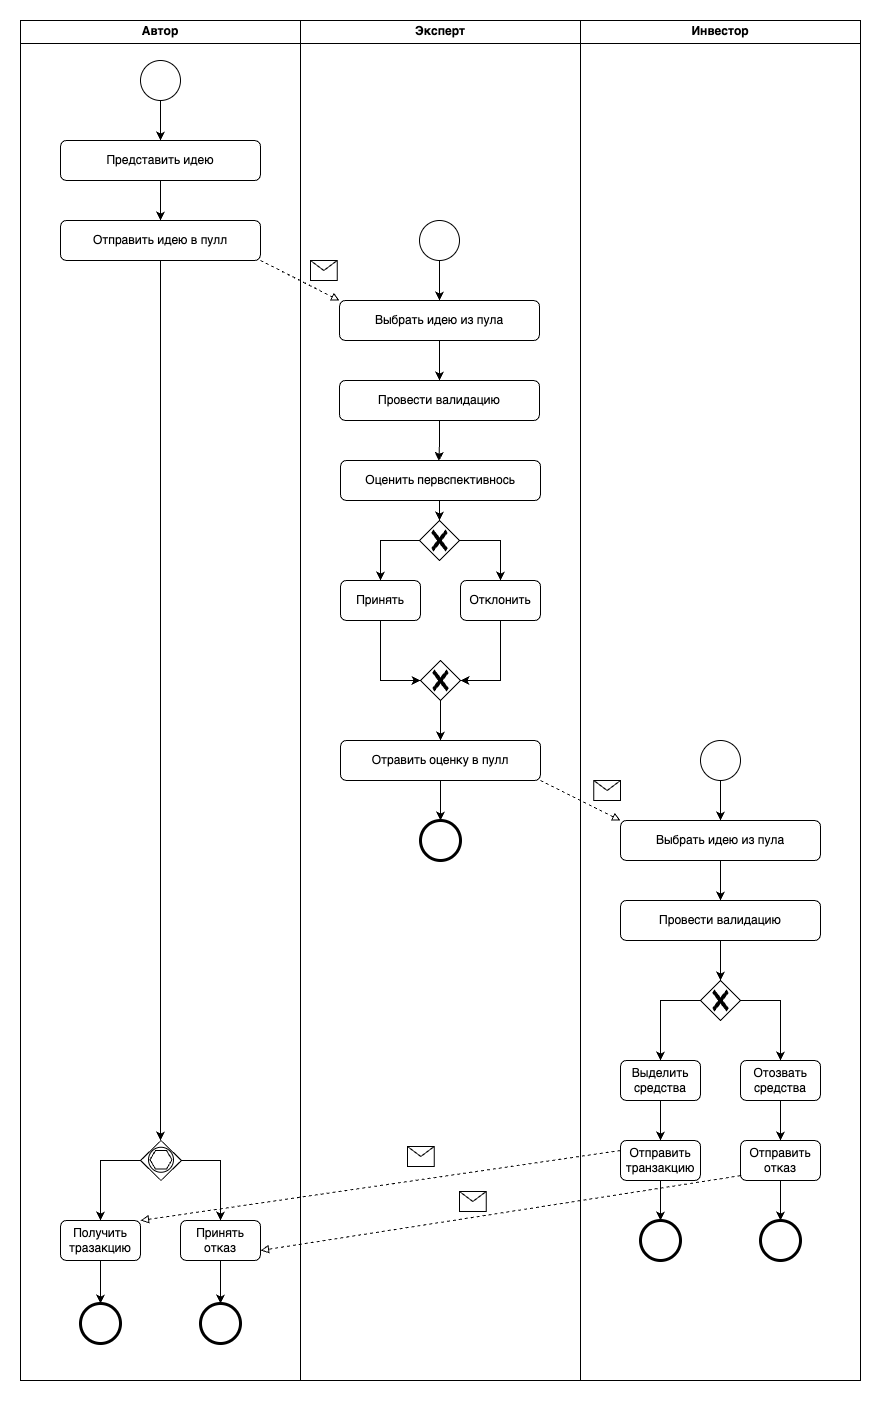

The diagram above was exported from draw.io. Its source (the exported page's mxGraphModel, read from the mxfile embedded in the PNG):
<mxGraphModel dx="1468" dy="622" grid="1" gridSize="10" guides="1" tooltips="1" connect="1" arrows="1" fold="1" page="1" pageScale="1" pageWidth="827" pageHeight="1169" math="0" shadow="0">
  <root>
    <mxCell id="0" />
    <mxCell id="1" parent="0" />
    <mxCell id="kWaO0o4Nty22v97GXjnj-241" value="Автор" style="swimlane;whiteSpace=wrap;html=1;" vertex="1" parent="1">
      <mxGeometry y="1600" width="280" height="1360" as="geometry" />
    </mxCell>
    <mxCell id="kWaO0o4Nty22v97GXjnj-253" style="edgeStyle=orthogonalEdgeStyle;rounded=0;orthogonalLoop=1;jettySize=auto;html=1;exitX=0.5;exitY=1;exitDx=0;exitDy=0;entryX=0.5;entryY=0;entryDx=0;entryDy=0;" edge="1" parent="kWaO0o4Nty22v97GXjnj-241" source="kWaO0o4Nty22v97GXjnj-244" target="kWaO0o4Nty22v97GXjnj-245">
      <mxGeometry relative="1" as="geometry" />
    </mxCell>
    <mxCell id="kWaO0o4Nty22v97GXjnj-244" value="Представить идею" style="shape=ext;rounded=1;html=1;whiteSpace=wrap;" vertex="1" parent="kWaO0o4Nty22v97GXjnj-241">
      <mxGeometry x="40" y="120" width="200" height="40" as="geometry" />
    </mxCell>
    <mxCell id="kWaO0o4Nty22v97GXjnj-296" style="edgeStyle=orthogonalEdgeStyle;rounded=0;orthogonalLoop=1;jettySize=auto;html=1;exitX=0.5;exitY=1;exitDx=0;exitDy=0;" edge="1" parent="kWaO0o4Nty22v97GXjnj-241" source="kWaO0o4Nty22v97GXjnj-245">
      <mxGeometry relative="1" as="geometry">
        <mxPoint x="140" y="1120" as="targetPoint" />
      </mxGeometry>
    </mxCell>
    <mxCell id="kWaO0o4Nty22v97GXjnj-245" value="Отправить идею в пулл" style="shape=ext;rounded=1;html=1;whiteSpace=wrap;" vertex="1" parent="kWaO0o4Nty22v97GXjnj-241">
      <mxGeometry x="40" y="200" width="200" height="40" as="geometry" />
    </mxCell>
    <mxCell id="kWaO0o4Nty22v97GXjnj-252" style="edgeStyle=orthogonalEdgeStyle;rounded=0;orthogonalLoop=1;jettySize=auto;html=1;entryX=0.5;entryY=0;entryDx=0;entryDy=0;" edge="1" parent="kWaO0o4Nty22v97GXjnj-241" source="kWaO0o4Nty22v97GXjnj-247" target="kWaO0o4Nty22v97GXjnj-244">
      <mxGeometry relative="1" as="geometry" />
    </mxCell>
    <UserObject label="" id="kWaO0o4Nty22v97GXjnj-247">
      <mxCell style="shape=mxgraph.bpmn.event;html=1;verticalLabelPosition=bottom;labelBackgroundColor=#ffffff;verticalAlign=top;align=center;perimeter=ellipsePerimeter;outlineConnect=0;aspect=fixed;outline=standard;symbol=general;" vertex="1" parent="kWaO0o4Nty22v97GXjnj-241">
        <mxGeometry x="120" y="40" width="40" height="40" as="geometry" />
      </mxCell>
    </UserObject>
    <mxCell id="kWaO0o4Nty22v97GXjnj-332" style="edgeStyle=orthogonalEdgeStyle;rounded=0;orthogonalLoop=1;jettySize=auto;html=1;entryX=0.5;entryY=0;entryDx=0;entryDy=0;" edge="1" parent="kWaO0o4Nty22v97GXjnj-241" source="kWaO0o4Nty22v97GXjnj-297" target="kWaO0o4Nty22v97GXjnj-329">
      <mxGeometry relative="1" as="geometry" />
    </mxCell>
    <mxCell id="kWaO0o4Nty22v97GXjnj-297" value="Получить тразакцию" style="shape=ext;rounded=1;html=1;whiteSpace=wrap;" vertex="1" parent="kWaO0o4Nty22v97GXjnj-241">
      <mxGeometry x="40" y="1200" width="80" height="40" as="geometry" />
    </mxCell>
    <mxCell id="kWaO0o4Nty22v97GXjnj-299" value="" style="edgeStyle=orthogonalEdgeStyle;rounded=0;orthogonalLoop=1;jettySize=auto;html=1;" edge="1" parent="kWaO0o4Nty22v97GXjnj-241" target="kWaO0o4Nty22v97GXjnj-297">
      <mxGeometry relative="1" as="geometry">
        <mxPoint x="120" y="1140" as="sourcePoint" />
        <Array as="points">
          <mxPoint x="80" y="1140" />
        </Array>
      </mxGeometry>
    </mxCell>
    <mxCell id="kWaO0o4Nty22v97GXjnj-331" style="edgeStyle=orthogonalEdgeStyle;rounded=0;orthogonalLoop=1;jettySize=auto;html=1;entryX=0.5;entryY=0;entryDx=0;entryDy=0;" edge="1" parent="kWaO0o4Nty22v97GXjnj-241" target="kWaO0o4Nty22v97GXjnj-328">
      <mxGeometry relative="1" as="geometry">
        <mxPoint x="160" y="1140" as="sourcePoint" />
        <Array as="points">
          <mxPoint x="200" y="1140" />
        </Array>
      </mxGeometry>
    </mxCell>
    <mxCell id="kWaO0o4Nty22v97GXjnj-333" style="edgeStyle=orthogonalEdgeStyle;rounded=0;orthogonalLoop=1;jettySize=auto;html=1;" edge="1" parent="kWaO0o4Nty22v97GXjnj-241" source="kWaO0o4Nty22v97GXjnj-328" target="kWaO0o4Nty22v97GXjnj-330">
      <mxGeometry relative="1" as="geometry" />
    </mxCell>
    <mxCell id="kWaO0o4Nty22v97GXjnj-328" value="Принять отказ" style="shape=ext;rounded=1;html=1;whiteSpace=wrap;" vertex="1" parent="kWaO0o4Nty22v97GXjnj-241">
      <mxGeometry x="160" y="1200" width="80" height="40" as="geometry" />
    </mxCell>
    <mxCell id="kWaO0o4Nty22v97GXjnj-329" value="" style="shape=mxgraph.bpmn.shape;html=1;verticalLabelPosition=bottom;labelBackgroundColor=#ffffff;verticalAlign=top;perimeter=ellipsePerimeter;outline=end;symbol=general;" vertex="1" parent="kWaO0o4Nty22v97GXjnj-241">
      <mxGeometry x="60" y="1283" width="40" height="40" as="geometry" />
    </mxCell>
    <mxCell id="kWaO0o4Nty22v97GXjnj-330" value="" style="shape=mxgraph.bpmn.shape;html=1;verticalLabelPosition=bottom;labelBackgroundColor=#ffffff;verticalAlign=top;perimeter=ellipsePerimeter;outline=end;symbol=general;" vertex="1" parent="kWaO0o4Nty22v97GXjnj-241">
      <mxGeometry x="180" y="1283" width="40" height="40" as="geometry" />
    </mxCell>
    <mxCell id="kWaO0o4Nty22v97GXjnj-335" value="" style="group" vertex="1" connectable="0" parent="kWaO0o4Nty22v97GXjnj-241">
      <mxGeometry x="120" y="1120" width="41" height="40" as="geometry" />
    </mxCell>
    <mxCell id="kWaO0o4Nty22v97GXjnj-313" value="" style="rhombus;whiteSpace=wrap;html=1;" vertex="1" parent="kWaO0o4Nty22v97GXjnj-335">
      <mxGeometry width="41" height="40" as="geometry" />
    </mxCell>
    <mxCell id="kWaO0o4Nty22v97GXjnj-312" value="" style="ellipse;whiteSpace=wrap;html=1;aspect=fixed;" vertex="1" parent="kWaO0o4Nty22v97GXjnj-335">
      <mxGeometry x="8" y="6.760000000000218" width="25" height="25" as="geometry" />
    </mxCell>
    <mxCell id="kWaO0o4Nty22v97GXjnj-314" value="" style="shape=hexagon;whiteSpace=wrap;html=1;perimeter=hexagonPerimeter;" vertex="1" parent="kWaO0o4Nty22v97GXjnj-335">
      <mxGeometry x="9.5" y="9.960000000000036" width="22" height="18.59" as="geometry" />
    </mxCell>
    <mxCell id="kWaO0o4Nty22v97GXjnj-242" value="Эксперт" style="swimlane;whiteSpace=wrap;html=1;" vertex="1" parent="1">
      <mxGeometry x="280" y="1600" width="280" height="1360" as="geometry" />
    </mxCell>
    <mxCell id="kWaO0o4Nty22v97GXjnj-255" style="edgeStyle=orthogonalEdgeStyle;rounded=0;orthogonalLoop=1;jettySize=auto;html=1;exitX=0.5;exitY=1;exitDx=0;exitDy=0;entryX=0.5;entryY=0;entryDx=0;entryDy=0;" edge="1" parent="kWaO0o4Nty22v97GXjnj-242" source="kWaO0o4Nty22v97GXjnj-246" target="kWaO0o4Nty22v97GXjnj-249">
      <mxGeometry relative="1" as="geometry" />
    </mxCell>
    <mxCell id="kWaO0o4Nty22v97GXjnj-246" value="Выбрать идею из пула" style="shape=ext;rounded=1;html=1;whiteSpace=wrap;" vertex="1" parent="kWaO0o4Nty22v97GXjnj-242">
      <mxGeometry x="39" y="280" width="200" height="40" as="geometry" />
    </mxCell>
    <mxCell id="kWaO0o4Nty22v97GXjnj-254" style="edgeStyle=orthogonalEdgeStyle;rounded=0;orthogonalLoop=1;jettySize=auto;html=1;entryX=0.5;entryY=0;entryDx=0;entryDy=0;" edge="1" parent="kWaO0o4Nty22v97GXjnj-242" source="kWaO0o4Nty22v97GXjnj-248" target="kWaO0o4Nty22v97GXjnj-246">
      <mxGeometry relative="1" as="geometry" />
    </mxCell>
    <UserObject label="" id="kWaO0o4Nty22v97GXjnj-248">
      <mxCell style="shape=mxgraph.bpmn.event;html=1;verticalLabelPosition=bottom;labelBackgroundColor=#ffffff;verticalAlign=top;align=center;perimeter=ellipsePerimeter;outlineConnect=0;aspect=fixed;outline=standard;symbol=general;" vertex="1" parent="kWaO0o4Nty22v97GXjnj-242">
        <mxGeometry x="119" y="200" width="40" height="40" as="geometry" />
      </mxCell>
    </UserObject>
    <mxCell id="kWaO0o4Nty22v97GXjnj-249" value="Провести валидацию" style="shape=ext;rounded=1;html=1;whiteSpace=wrap;" vertex="1" parent="kWaO0o4Nty22v97GXjnj-242">
      <mxGeometry x="39" y="360" width="200" height="40" as="geometry" />
    </mxCell>
    <mxCell id="kWaO0o4Nty22v97GXjnj-250" value="Оценить первспективнось" style="shape=ext;rounded=1;html=1;whiteSpace=wrap;" vertex="1" parent="kWaO0o4Nty22v97GXjnj-242">
      <mxGeometry x="40" y="440" width="200" height="40" as="geometry" />
    </mxCell>
    <mxCell id="kWaO0o4Nty22v97GXjnj-251" value="Принять" style="shape=ext;rounded=1;html=1;whiteSpace=wrap;" vertex="1" parent="kWaO0o4Nty22v97GXjnj-242">
      <mxGeometry x="40" y="560" width="80" height="40" as="geometry" />
    </mxCell>
    <mxCell id="kWaO0o4Nty22v97GXjnj-268" value="Отклонить" style="shape=ext;rounded=1;html=1;whiteSpace=wrap;" vertex="1" parent="kWaO0o4Nty22v97GXjnj-242">
      <mxGeometry x="160" y="560" width="80" height="40" as="geometry" />
    </mxCell>
    <mxCell id="kWaO0o4Nty22v97GXjnj-272" style="edgeStyle=orthogonalEdgeStyle;rounded=0;orthogonalLoop=1;jettySize=auto;html=1;entryX=0.5;entryY=0;entryDx=0;entryDy=0;" edge="1" parent="kWaO0o4Nty22v97GXjnj-242" source="kWaO0o4Nty22v97GXjnj-307" target="kWaO0o4Nty22v97GXjnj-268">
      <mxGeometry relative="1" as="geometry">
        <mxPoint x="160.00000000000023" y="534.9999999999995" as="sourcePoint" />
      </mxGeometry>
    </mxCell>
    <mxCell id="kWaO0o4Nty22v97GXjnj-280" style="edgeStyle=orthogonalEdgeStyle;rounded=0;orthogonalLoop=1;jettySize=auto;html=1;exitX=0.5;exitY=1;exitDx=0;exitDy=0;" edge="1" parent="kWaO0o4Nty22v97GXjnj-242" source="kWaO0o4Nty22v97GXjnj-274">
      <mxGeometry relative="1" as="geometry">
        <mxPoint x="140" y="800" as="targetPoint" />
      </mxGeometry>
    </mxCell>
    <mxCell id="kWaO0o4Nty22v97GXjnj-274" value="Отравить оценку в пулл" style="shape=ext;rounded=1;html=1;whiteSpace=wrap;" vertex="1" parent="kWaO0o4Nty22v97GXjnj-242">
      <mxGeometry x="40" y="720" width="200" height="40" as="geometry" />
    </mxCell>
    <mxCell id="kWaO0o4Nty22v97GXjnj-282" value="" style="shape=message;whiteSpace=wrap;html=1;" vertex="1" parent="kWaO0o4Nty22v97GXjnj-242">
      <mxGeometry x="10" y="240" width="26.67" height="20" as="geometry" />
    </mxCell>
    <mxCell id="kWaO0o4Nty22v97GXjnj-295" value="" style="shape=mxgraph.bpmn.shape;html=1;verticalLabelPosition=bottom;labelBackgroundColor=#ffffff;verticalAlign=top;perimeter=ellipsePerimeter;outline=end;symbol=general;" vertex="1" parent="kWaO0o4Nty22v97GXjnj-242">
      <mxGeometry x="120" y="800" width="40" height="40" as="geometry" />
    </mxCell>
    <mxCell id="kWaO0o4Nty22v97GXjnj-303" style="edgeStyle=orthogonalEdgeStyle;rounded=0;orthogonalLoop=1;jettySize=auto;html=1;entryX=0.5;entryY=0;entryDx=0;entryDy=0;" edge="1" parent="kWaO0o4Nty22v97GXjnj-242" source="kWaO0o4Nty22v97GXjnj-302" target="kWaO0o4Nty22v97GXjnj-274">
      <mxGeometry relative="1" as="geometry" />
    </mxCell>
    <mxCell id="kWaO0o4Nty22v97GXjnj-304" style="edgeStyle=orthogonalEdgeStyle;rounded=0;orthogonalLoop=1;jettySize=auto;html=1;entryX=0.5;entryY=1;entryDx=0;entryDy=0;startArrow=classic;startFill=1;endArrow=none;" edge="1" parent="kWaO0o4Nty22v97GXjnj-242" source="kWaO0o4Nty22v97GXjnj-302" target="kWaO0o4Nty22v97GXjnj-251">
      <mxGeometry relative="1" as="geometry">
        <Array as="points">
          <mxPoint x="80" y="660" />
        </Array>
      </mxGeometry>
    </mxCell>
    <mxCell id="kWaO0o4Nty22v97GXjnj-306" style="edgeStyle=orthogonalEdgeStyle;rounded=0;orthogonalLoop=1;jettySize=auto;html=1;entryX=0.5;entryY=1;entryDx=0;entryDy=0;startArrow=classic;startFill=1;endArrow=none;" edge="1" parent="kWaO0o4Nty22v97GXjnj-242" source="kWaO0o4Nty22v97GXjnj-302" target="kWaO0o4Nty22v97GXjnj-268">
      <mxGeometry relative="1" as="geometry">
        <Array as="points">
          <mxPoint x="200" y="660" />
        </Array>
      </mxGeometry>
    </mxCell>
    <mxCell id="kWaO0o4Nty22v97GXjnj-302" value="" style="shape=mxgraph.bpmn.gateway2;html=1;verticalLabelPosition=bottom;labelBackgroundColor=#ffffff;verticalAlign=top;align=center;perimeter=rhombusPerimeter;outlineConnect=0;outline=none;symbol=none;gwType=exclusive;fillColor=#FFFFFF;" vertex="1" parent="kWaO0o4Nty22v97GXjnj-242">
      <mxGeometry x="120" y="640" width="40" height="40" as="geometry" />
    </mxCell>
    <mxCell id="kWaO0o4Nty22v97GXjnj-305" style="edgeStyle=orthogonalEdgeStyle;rounded=0;orthogonalLoop=1;jettySize=auto;html=1;entryX=0.492;entryY=0.012;entryDx=0;entryDy=0;entryPerimeter=0;" edge="1" parent="kWaO0o4Nty22v97GXjnj-242" source="kWaO0o4Nty22v97GXjnj-249" target="kWaO0o4Nty22v97GXjnj-250">
      <mxGeometry relative="1" as="geometry" />
    </mxCell>
    <mxCell id="kWaO0o4Nty22v97GXjnj-308" style="edgeStyle=orthogonalEdgeStyle;rounded=0;orthogonalLoop=1;jettySize=auto;html=1;entryX=0.5;entryY=0;entryDx=0;entryDy=0;" edge="1" parent="kWaO0o4Nty22v97GXjnj-242" source="kWaO0o4Nty22v97GXjnj-307" target="kWaO0o4Nty22v97GXjnj-251">
      <mxGeometry relative="1" as="geometry">
        <Array as="points">
          <mxPoint x="80" y="520" />
        </Array>
      </mxGeometry>
    </mxCell>
    <mxCell id="kWaO0o4Nty22v97GXjnj-310" style="edgeStyle=orthogonalEdgeStyle;rounded=0;orthogonalLoop=1;jettySize=auto;html=1;startArrow=classic;startFill=1;endArrow=none;" edge="1" parent="kWaO0o4Nty22v97GXjnj-242" source="kWaO0o4Nty22v97GXjnj-307">
      <mxGeometry relative="1" as="geometry">
        <mxPoint x="139" y="489.99999999999955" as="targetPoint" />
      </mxGeometry>
    </mxCell>
    <mxCell id="kWaO0o4Nty22v97GXjnj-307" value="" style="shape=mxgraph.bpmn.gateway2;html=1;verticalLabelPosition=bottom;labelBackgroundColor=#ffffff;verticalAlign=top;align=center;perimeter=rhombusPerimeter;outlineConnect=0;outline=none;symbol=none;gwType=exclusive;fillColor=#FFFFFF;" vertex="1" parent="kWaO0o4Nty22v97GXjnj-242">
      <mxGeometry x="119" y="500" width="40" height="40" as="geometry" />
    </mxCell>
    <mxCell id="kWaO0o4Nty22v97GXjnj-340" value="" style="shape=message;whiteSpace=wrap;html=1;" vertex="1" parent="kWaO0o4Nty22v97GXjnj-242">
      <mxGeometry x="158.9999999999999" y="1171" width="26.67" height="20" as="geometry" />
    </mxCell>
    <mxCell id="kWaO0o4Nty22v97GXjnj-341" value="" style="shape=message;whiteSpace=wrap;html=1;" vertex="1" parent="kWaO0o4Nty22v97GXjnj-242">
      <mxGeometry x="106.99999999999989" y="1126" width="26.67" height="20" as="geometry" />
    </mxCell>
    <mxCell id="kWaO0o4Nty22v97GXjnj-243" value="Инвестор" style="swimlane;whiteSpace=wrap;html=1;" vertex="1" parent="1">
      <mxGeometry x="560" y="1600" width="280" height="1360" as="geometry" />
    </mxCell>
    <mxCell id="kWaO0o4Nty22v97GXjnj-288" style="edgeStyle=orthogonalEdgeStyle;rounded=0;orthogonalLoop=1;jettySize=auto;html=1;entryX=0.5;entryY=0;entryDx=0;entryDy=0;" edge="1" parent="kWaO0o4Nty22v97GXjnj-243" source="kWaO0o4Nty22v97GXjnj-285" target="kWaO0o4Nty22v97GXjnj-286">
      <mxGeometry relative="1" as="geometry" />
    </mxCell>
    <UserObject label="" id="kWaO0o4Nty22v97GXjnj-285">
      <mxCell style="shape=mxgraph.bpmn.event;html=1;verticalLabelPosition=bottom;labelBackgroundColor=#ffffff;verticalAlign=top;align=center;perimeter=ellipsePerimeter;outlineConnect=0;aspect=fixed;outline=standard;symbol=general;" vertex="1" parent="kWaO0o4Nty22v97GXjnj-243">
        <mxGeometry x="120" y="720" width="40" height="40" as="geometry" />
      </mxCell>
    </UserObject>
    <mxCell id="kWaO0o4Nty22v97GXjnj-289" style="edgeStyle=orthogonalEdgeStyle;rounded=0;orthogonalLoop=1;jettySize=auto;html=1;exitX=0.5;exitY=1;exitDx=0;exitDy=0;entryX=0.5;entryY=0;entryDx=0;entryDy=0;" edge="1" parent="kWaO0o4Nty22v97GXjnj-243" source="kWaO0o4Nty22v97GXjnj-286" target="kWaO0o4Nty22v97GXjnj-287">
      <mxGeometry relative="1" as="geometry" />
    </mxCell>
    <mxCell id="kWaO0o4Nty22v97GXjnj-286" value="Выбрать идею из пула" style="shape=ext;rounded=1;html=1;whiteSpace=wrap;" vertex="1" parent="kWaO0o4Nty22v97GXjnj-243">
      <mxGeometry x="40" y="800" width="200" height="40" as="geometry" />
    </mxCell>
    <mxCell id="kWaO0o4Nty22v97GXjnj-317" style="edgeStyle=orthogonalEdgeStyle;rounded=0;orthogonalLoop=1;jettySize=auto;html=1;exitX=0.5;exitY=1;exitDx=0;exitDy=0;" edge="1" parent="kWaO0o4Nty22v97GXjnj-243" source="kWaO0o4Nty22v97GXjnj-287" target="kWaO0o4Nty22v97GXjnj-316">
      <mxGeometry relative="1" as="geometry" />
    </mxCell>
    <mxCell id="kWaO0o4Nty22v97GXjnj-287" value="Провести валидацию" style="shape=ext;rounded=1;html=1;whiteSpace=wrap;" vertex="1" parent="kWaO0o4Nty22v97GXjnj-243">
      <mxGeometry x="40" y="880" width="200" height="40" as="geometry" />
    </mxCell>
    <mxCell id="kWaO0o4Nty22v97GXjnj-291" value="" style="shape=message;whiteSpace=wrap;html=1;" vertex="1" parent="kWaO0o4Nty22v97GXjnj-243">
      <mxGeometry x="13.329999999999927" y="760" width="26.67" height="20" as="geometry" />
    </mxCell>
    <mxCell id="kWaO0o4Nty22v97GXjnj-320" style="edgeStyle=orthogonalEdgeStyle;rounded=0;orthogonalLoop=1;jettySize=auto;html=1;entryX=0.5;entryY=0;entryDx=0;entryDy=0;" edge="1" parent="kWaO0o4Nty22v97GXjnj-243" source="kWaO0o4Nty22v97GXjnj-316" target="kWaO0o4Nty22v97GXjnj-318">
      <mxGeometry relative="1" as="geometry">
        <Array as="points">
          <mxPoint x="80" y="980" />
        </Array>
      </mxGeometry>
    </mxCell>
    <mxCell id="kWaO0o4Nty22v97GXjnj-321" style="edgeStyle=orthogonalEdgeStyle;rounded=0;orthogonalLoop=1;jettySize=auto;html=1;" edge="1" parent="kWaO0o4Nty22v97GXjnj-243" source="kWaO0o4Nty22v97GXjnj-316" target="kWaO0o4Nty22v97GXjnj-319">
      <mxGeometry relative="1" as="geometry">
        <Array as="points">
          <mxPoint x="200" y="980" />
        </Array>
      </mxGeometry>
    </mxCell>
    <mxCell id="kWaO0o4Nty22v97GXjnj-316" value="" style="shape=mxgraph.bpmn.gateway2;html=1;verticalLabelPosition=bottom;labelBackgroundColor=#ffffff;verticalAlign=top;align=center;perimeter=rhombusPerimeter;outlineConnect=0;outline=none;symbol=none;gwType=exclusive;fillColor=#FFFFFF;" vertex="1" parent="kWaO0o4Nty22v97GXjnj-243">
      <mxGeometry x="120" y="960" width="40" height="40" as="geometry" />
    </mxCell>
    <mxCell id="kWaO0o4Nty22v97GXjnj-324" style="edgeStyle=orthogonalEdgeStyle;rounded=0;orthogonalLoop=1;jettySize=auto;html=1;exitX=0.5;exitY=1;exitDx=0;exitDy=0;" edge="1" parent="kWaO0o4Nty22v97GXjnj-243" source="kWaO0o4Nty22v97GXjnj-318" target="kWaO0o4Nty22v97GXjnj-322">
      <mxGeometry relative="1" as="geometry" />
    </mxCell>
    <mxCell id="kWaO0o4Nty22v97GXjnj-318" value="Выделить средства" style="shape=ext;rounded=1;html=1;whiteSpace=wrap;" vertex="1" parent="kWaO0o4Nty22v97GXjnj-243">
      <mxGeometry x="40" y="1040" width="80" height="40" as="geometry" />
    </mxCell>
    <mxCell id="kWaO0o4Nty22v97GXjnj-325" style="edgeStyle=orthogonalEdgeStyle;rounded=0;orthogonalLoop=1;jettySize=auto;html=1;exitX=0.5;exitY=1;exitDx=0;exitDy=0;entryX=0.5;entryY=0;entryDx=0;entryDy=0;" edge="1" parent="kWaO0o4Nty22v97GXjnj-243" source="kWaO0o4Nty22v97GXjnj-319" target="kWaO0o4Nty22v97GXjnj-323">
      <mxGeometry relative="1" as="geometry" />
    </mxCell>
    <mxCell id="kWaO0o4Nty22v97GXjnj-319" value="Отозвать средства" style="shape=ext;rounded=1;html=1;whiteSpace=wrap;" vertex="1" parent="kWaO0o4Nty22v97GXjnj-243">
      <mxGeometry x="160" y="1040" width="80" height="40" as="geometry" />
    </mxCell>
    <mxCell id="kWaO0o4Nty22v97GXjnj-336" style="edgeStyle=orthogonalEdgeStyle;rounded=0;orthogonalLoop=1;jettySize=auto;html=1;entryX=0.5;entryY=0;entryDx=0;entryDy=0;" edge="1" parent="kWaO0o4Nty22v97GXjnj-243" source="kWaO0o4Nty22v97GXjnj-322" target="kWaO0o4Nty22v97GXjnj-326">
      <mxGeometry relative="1" as="geometry" />
    </mxCell>
    <mxCell id="kWaO0o4Nty22v97GXjnj-322" value="Отправить транзакцию" style="shape=ext;rounded=1;html=1;whiteSpace=wrap;" vertex="1" parent="kWaO0o4Nty22v97GXjnj-243">
      <mxGeometry x="40" y="1120" width="80" height="40" as="geometry" />
    </mxCell>
    <mxCell id="kWaO0o4Nty22v97GXjnj-337" style="edgeStyle=orthogonalEdgeStyle;rounded=0;orthogonalLoop=1;jettySize=auto;html=1;entryX=0.5;entryY=0;entryDx=0;entryDy=0;" edge="1" parent="kWaO0o4Nty22v97GXjnj-243" source="kWaO0o4Nty22v97GXjnj-323" target="kWaO0o4Nty22v97GXjnj-327">
      <mxGeometry relative="1" as="geometry" />
    </mxCell>
    <mxCell id="kWaO0o4Nty22v97GXjnj-323" value="Отправить отказ" style="shape=ext;rounded=1;html=1;whiteSpace=wrap;" vertex="1" parent="kWaO0o4Nty22v97GXjnj-243">
      <mxGeometry x="160" y="1120" width="80" height="40" as="geometry" />
    </mxCell>
    <mxCell id="kWaO0o4Nty22v97GXjnj-326" value="" style="shape=mxgraph.bpmn.shape;html=1;verticalLabelPosition=bottom;labelBackgroundColor=#ffffff;verticalAlign=top;perimeter=ellipsePerimeter;outline=end;symbol=general;" vertex="1" parent="kWaO0o4Nty22v97GXjnj-243">
      <mxGeometry x="60" y="1200" width="40" height="40" as="geometry" />
    </mxCell>
    <mxCell id="kWaO0o4Nty22v97GXjnj-327" value="" style="shape=mxgraph.bpmn.shape;html=1;verticalLabelPosition=bottom;labelBackgroundColor=#ffffff;verticalAlign=top;perimeter=ellipsePerimeter;outline=end;symbol=general;" vertex="1" parent="kWaO0o4Nty22v97GXjnj-243">
      <mxGeometry x="180" y="1200" width="40" height="40" as="geometry" />
    </mxCell>
    <mxCell id="kWaO0o4Nty22v97GXjnj-258" style="rounded=0;orthogonalLoop=1;jettySize=auto;html=1;exitX=1;exitY=1;exitDx=0;exitDy=0;entryX=0;entryY=0;entryDx=0;entryDy=0;dashed=1;endArrow=block;endFill=0;" edge="1" parent="1" source="kWaO0o4Nty22v97GXjnj-245" target="kWaO0o4Nty22v97GXjnj-246">
      <mxGeometry relative="1" as="geometry" />
    </mxCell>
    <mxCell id="kWaO0o4Nty22v97GXjnj-290" style="rounded=0;orthogonalLoop=1;jettySize=auto;html=1;exitX=1;exitY=1;exitDx=0;exitDy=0;entryX=0;entryY=0;entryDx=0;entryDy=0;dashed=1;endArrow=block;endFill=0;" edge="1" parent="1" source="kWaO0o4Nty22v97GXjnj-274" target="kWaO0o4Nty22v97GXjnj-286">
      <mxGeometry relative="1" as="geometry" />
    </mxCell>
    <mxCell id="kWaO0o4Nty22v97GXjnj-338" style="rounded=0;orthogonalLoop=1;jettySize=auto;html=1;exitX=0;exitY=0.25;exitDx=0;exitDy=0;entryX=1;entryY=0;entryDx=0;entryDy=0;dashed=1;endArrow=block;endFill=0;" edge="1" parent="1" source="kWaO0o4Nty22v97GXjnj-322" target="kWaO0o4Nty22v97GXjnj-297">
      <mxGeometry relative="1" as="geometry" />
    </mxCell>
    <mxCell id="kWaO0o4Nty22v97GXjnj-339" style="rounded=0;orthogonalLoop=1;jettySize=auto;html=1;exitX=0;exitY=0.879;exitDx=0;exitDy=0;entryX=1;entryY=0.75;entryDx=0;entryDy=0;dashed=1;endArrow=block;endFill=0;exitPerimeter=0;" edge="1" parent="1" source="kWaO0o4Nty22v97GXjnj-323" target="kWaO0o4Nty22v97GXjnj-328">
      <mxGeometry relative="1" as="geometry" />
    </mxCell>
  </root>
</mxGraphModel>